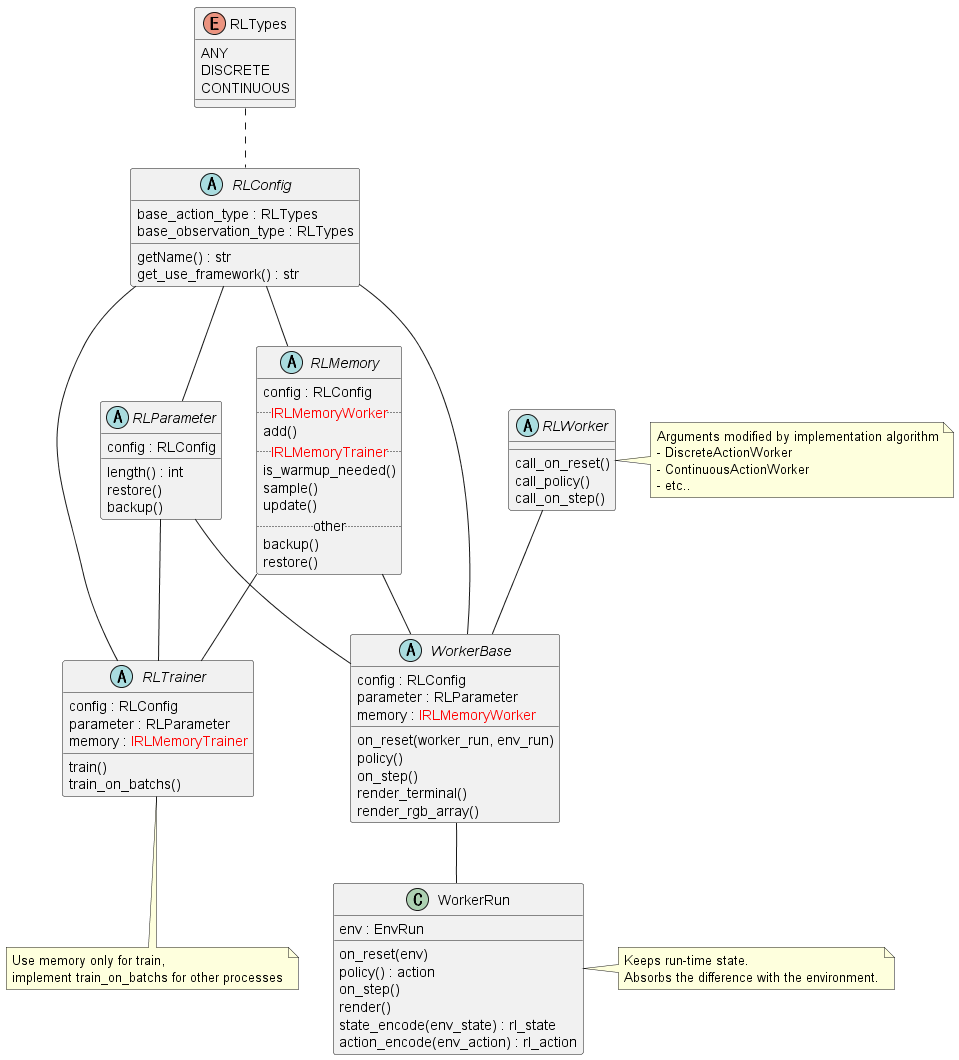

The diagram above was rendered by PlantUML. Its source (embedded in the PNG):
@startuml class_rl

enum RLTypes {
    ANY
    DISCRETE
    CONTINUOUS
}


class WorkerRun {
    env : EnvRun
    on_reset(env)
    policy() : action
    on_step()
    render()
    state_encode(env_state) : rl_state
    action_encode(env_action) : rl_action
}
note "Keeps run-time state.\nAbsorbs the difference with the environment." as WorkerRunMemo
WorkerRun . WorkerRunMemo


abstract WorkerBase {
    config : RLConfig
    parameter : RLParameter
    memory : <color red>IRLMemoryWorker</color>
    on_reset(worker_run, env_run)
    policy()
    on_step()
    render_terminal()
    render_rgb_array()
}
WorkerBase -- WorkerRun


abstract RLWorker {
    call_on_reset()
    call_policy()
    call_on_step()
}
RLWorker -- WorkerBase


note as RLWorkerMemo
Arguments modified by implementation algorithm
- DiscreteActionWorker
- ContinuousActionWorker
- etc..
end note
RLWorker <|- RLWorkerMemo


abstract RLTrainer {
    config : RLConfig
    parameter : RLParameter
    memory : <color red>IRLMemoryTrainer</color>
    train()
    train_on_batchs()
}
note as RLTrainerMemo
Use memory only for train,
implement train_on_batchs for other processes
end note
RLTrainer <|-- RLTrainerMemo


abstract RLMemory {
    config : RLConfig
    .. <color red>IRLMemoryWorker</color> ..
    add()
    .. <color red>IRLMemoryTrainer</color> ..
    is_warmup_needed()
    sample()
    update()
    .. other ..
    backup()
    restore()
}


abstract RLParameter {
    config : RLConfig
    length() : int
    restore()
    backup()
}


abstract RLConfig {
    getName() : str
    get_use_framework() : str
    base_action_type : RLTypes
    base_observation_type : RLTypes
}


RLTypes .. RLConfig

RLConfig --- WorkerBase
RLConfig --- RLTrainer
RLConfig -- RLParameter
RLConfig -- RLMemory

RLParameter -- WorkerBase
RLParameter -- RLTrainer
RLMemory -- WorkerBase
RLMemory -- RLTrainer

@enduml